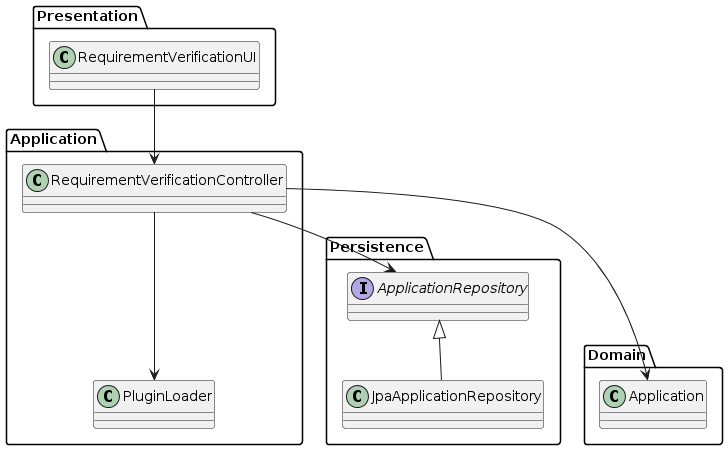

The diagram above was rendered by PlantUML. Its source (embedded in the PNG):
@startuml
package Presentation {
    class RequirementVerificationUI
}

package Domain {
    class Application
}

package Persistence {
    class JpaApplicationRepository
    interface ApplicationRepository
}

package Application {
    class RequirementVerificationController
    class PluginLoader
}



Presentation.RequirementVerificationUI --> Application.RequirementVerificationController
Application.RequirementVerificationController --> Persistence.ApplicationRepository
Persistence.ApplicationRepository <|-- Persistence.JpaApplicationRepository
Application.RequirementVerificationController ---> Domain.Application
Application.RequirementVerificationController ---> Application.PluginLoader
@enduml